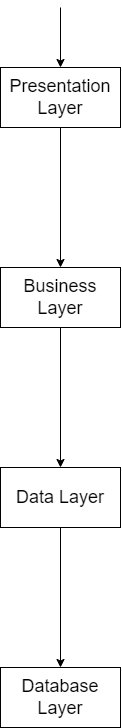

The diagram above was exported from draw.io. Its source (the exported page's mxGraphModel, read from the mxfile embedded in the PNG):
<mxGraphModel dx="1173" dy="443" grid="1" gridSize="10" guides="1" tooltips="1" connect="1" arrows="1" fold="1" page="1" pageScale="1" pageWidth="850" pageHeight="1100" math="0" shadow="0">
  <root>
    <mxCell id="0" />
    <mxCell id="1" parent="0" />
    <mxCell id="eXqaFzA5M0uGdHowaxMe-21" value="Presentation Layer" style="rounded=0;whiteSpace=wrap;html=1;fontSize=18;" parent="1" vertex="1">
      <mxGeometry x="280" y="270" width="120" height="60" as="geometry" />
    </mxCell>
    <mxCell id="eXqaFzA5M0uGdHowaxMe-22" value="" style="endArrow=classic;html=1;rounded=0;entryX=0.5;entryY=0;entryDx=0;entryDy=0;fontSize=18;" parent="1" target="eXqaFzA5M0uGdHowaxMe-21" edge="1">
      <mxGeometry width="50" height="50" relative="1" as="geometry">
        <mxPoint x="340" y="210" as="sourcePoint" />
        <mxPoint x="390" y="110" as="targetPoint" />
      </mxGeometry>
    </mxCell>
    <mxCell id="eXqaFzA5M0uGdHowaxMe-27" style="edgeStyle=orthogonalEdgeStyle;rounded=0;orthogonalLoop=1;jettySize=auto;html=1;exitX=0.5;exitY=1;exitDx=0;exitDy=0;entryX=0.5;entryY=0;entryDx=0;entryDy=0;fontSize=18;" parent="1" source="eXqaFzA5M0uGdHowaxMe-23" target="eXqaFzA5M0uGdHowaxMe-26" edge="1">
      <mxGeometry relative="1" as="geometry" />
    </mxCell>
    <mxCell id="eXqaFzA5M0uGdHowaxMe-23" value="Business Layer" style="rounded=0;whiteSpace=wrap;html=1;fontSize=18;" parent="1" vertex="1">
      <mxGeometry x="280" y="470" width="120" height="60" as="geometry" />
    </mxCell>
    <mxCell id="eXqaFzA5M0uGdHowaxMe-24" value="" style="endArrow=classic;html=1;rounded=0;entryX=0.5;entryY=0;entryDx=0;entryDy=0;exitX=0.5;exitY=1;exitDx=0;exitDy=0;fontSize=18;" parent="1" source="eXqaFzA5M0uGdHowaxMe-21" target="eXqaFzA5M0uGdHowaxMe-23" edge="1">
      <mxGeometry width="50" height="50" relative="1" as="geometry">
        <mxPoint x="340" y="330" as="sourcePoint" />
        <mxPoint x="390" y="250" as="targetPoint" />
      </mxGeometry>
    </mxCell>
    <mxCell id="eXqaFzA5M0uGdHowaxMe-29" style="edgeStyle=orthogonalEdgeStyle;rounded=0;orthogonalLoop=1;jettySize=auto;html=1;exitX=0.5;exitY=1;exitDx=0;exitDy=0;entryX=0.5;entryY=0;entryDx=0;entryDy=0;fontSize=18;" parent="1" source="eXqaFzA5M0uGdHowaxMe-26" target="eXqaFzA5M0uGdHowaxMe-28" edge="1">
      <mxGeometry relative="1" as="geometry" />
    </mxCell>
    <mxCell id="eXqaFzA5M0uGdHowaxMe-26" value="Data Layer" style="rounded=0;whiteSpace=wrap;html=1;fontSize=18;" parent="1" vertex="1">
      <mxGeometry x="280" y="670" width="120" height="60" as="geometry" />
    </mxCell>
    <mxCell id="eXqaFzA5M0uGdHowaxMe-28" value="Database Layer" style="rounded=0;whiteSpace=wrap;html=1;fontSize=18;" parent="1" vertex="1">
      <mxGeometry x="280" y="870" width="120" height="60" as="geometry" />
    </mxCell>
  </root>
</mxGraphModel>